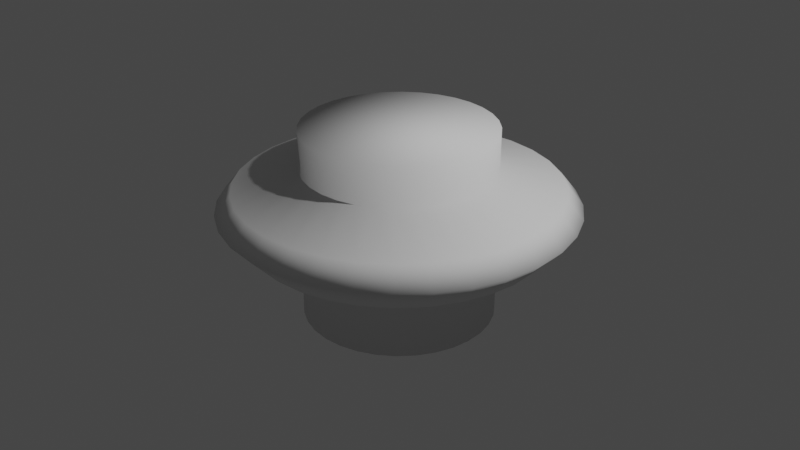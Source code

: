 # Source: bumper.blend  (saved by Blender 2.93.21; exported with 4.5.12 LTS)
import bpy
from mathutils import Matrix  # noqa: F401  (used for matrix-valued properties, if any)

bpy.ops.wm.read_factory_settings(use_empty=True)
scene = bpy.context.scene
scene.name = 'Scene'

# ---- collections
col_collection = bpy.data.collections.new('Collection'); scene.collection.children.link(col_collection)

# ---- world
world_world = bpy.data.worlds.new('World'); scene.world = world_world
world_world.use_nodes = True; world_world.node_tree.nodes.clear()
_N = world_world.node_tree.nodes; _L = world_world.node_tree.links
n0 = _N.new('ShaderNodeOutputWorld'); n0.name = 'World Output'; n0.location = (300, 300)
n1 = _N.new('ShaderNodeBackground'); n1.name = 'Background'; n1.location = (10, 300)
n1.inputs[0].default_value = (0.05088, 0.05088, 0.05088, 1.0)
_L.new(n1.outputs[0], n0.inputs[0])
n0.is_active_output = True
world_world.color = (0.05088, 0.05088, 0.05088)
world_world.use_sun_shadow = False
world_world.sun_shadow_jitter_overblur = 0.0

# ---- cameras
cam_camera = bpy.data.cameras.new('Camera')
cam_camera.clip_end = 100.0
cam_camera.ortho_scale = 7.314

# ---- lights
light_light = bpy.data.lights.new('Light', 'POINT')
light_light.transmission_factor = 0.0
light_light.energy = 1000.0
light_light.shadow_soft_size = 0.1
light_light.shadow_maximum_resolution = 0.006
light_light.use_absolute_resolution = True

# ---- meshes
me_cylinder = bpy.data.meshes.new('Cylinder')
me_cylinder.from_pydata([(0.0, 1.0, -1.0), (0.0, 1.0, 1.0), (0.1951, 0.9808, -1.0), (0.1951, 0.9808, 1.0), (0.3827, 0.9239, -1.0), (0.3827, 0.9239, 1.0), (0.5556, 0.8315, -1.0), (0.5556, 0.8315, 1.0), (0.7071, 0.7071, -1.0), (0.7071, 0.7071, 1.0), (0.8315, 0.5556, -1.0), (0.8315, 0.5556, 1.0), (0.9239, 0.3827, -1.0), (0.9239, 0.3827, 1.0), (0.9808, 0.1951, -1.0), (0.9808, 0.1951, 1.0), (1.0, -4.371e-08, -1.0), (1.0, -4.371e-08, 1.0), (0.9808, -0.1951, -1.0), (0.9808, -0.1951, 1.0), (0.9239, -0.3827, -1.0), (0.9239, -0.3827, 1.0), (0.8315, -0.5556, -1.0), (0.8315, -0.5556, 1.0), (0.7071, -0.7071, -1.0), (0.7071, -0.7071, 1.0), (0.5556, -0.8315, -1.0), (0.5556, -0.8315, 1.0), (0.3827, -0.9239, -1.0), (0.3827, -0.9239, 1.0), (0.1951, -0.9808, -1.0), (0.1951, -0.9808, 1.0), (-8.742e-08, -1.0, -1.0), (-8.742e-08, -1.0, 1.0), (-0.1951, -0.9808, -1.0), (-0.1951, -0.9808, 1.0), (-0.3827, -0.9239, -1.0), (-0.3827, -0.9239, 1.0), (-0.5556, -0.8315, -1.0), (-0.5556, -0.8315, 1.0), (-0.7071, -0.7071, -1.0), (-0.7071, -0.7071, 1.0), (-0.8315, -0.5556, -1.0), (-0.8315, -0.5556, 1.0), (-0.9239, -0.3827, -1.0), (-0.9239, -0.3827, 1.0), (-0.9808, -0.1951, -1.0), (-0.9808, -0.1951, 1.0), (-1.0, 1.192e-08, -1.0), (-1.0, 1.192e-08, 1.0), (-0.9808, 0.1951, -1.0), (-0.9808, 0.1951, 1.0), (-0.9239, 0.3827, -1.0), (-0.9239, 0.3827, 1.0), (-0.8315, 0.5556, -1.0), (-0.8315, 0.5556, 1.0), (-0.7071, 0.7071, -1.0), (-0.7071, 0.7071, 1.0), (-0.5556, 0.8315, -1.0), (-0.5556, 0.8315, 1.0), (-0.3827, 0.9239, -1.0), (-0.3827, 0.9239, 1.0), (-0.1951, 0.9808, -1.0), (-0.1951, 0.9808, 1.0), (-1.181e-08, 1.845, 0.1772), (0.36, 1.81, 0.1772), (0.7061, 1.705, 0.1772), (1.025, 1.534, 0.1772), (1.305, 1.305, 0.1772), (1.534, 1.025, 0.1772), (1.705, 0.7061, 0.1772), (1.81, 0.36, 0.1772), (1.845, -6.491e-08, 0.1772), (1.81, -0.36, 0.1772), (1.705, -0.7061, 0.1772), (1.534, -1.025, 0.1772), (1.305, -1.305, 0.1772), (1.025, -1.534, 0.1772), (0.7061, -1.705, 0.1772), (0.36, -1.81, 0.1772), (-1.731e-07, -1.845, 0.1772), (-0.36, -1.81, 0.1772), (-0.7061, -1.705, 0.1772), (-1.025, -1.534, 0.1772), (-1.305, -1.305, 0.1772), (-1.534, -1.025, 0.1772), (-1.705, -0.7061, 0.1772), (-1.81, -0.36, 0.1772), (-1.845, 3.774e-08, 0.1772), (-1.81, 0.36, 0.1772), (-1.705, 0.7061, 0.1772), (-1.534, 1.025, 0.1772), (-1.305, 1.305, 0.1772), (-1.025, 1.534, 0.1772), (-0.7061, 1.705, 0.1772), (-0.36, 1.81, 0.1772), (0.1951, 0.9808, -0.4366), (0.3827, 0.9239, -0.4366), (0.5556, 0.8315, -0.4366), (0.7071, 0.7071, -0.4366), (0.8315, 0.5556, -0.4366), (0.9239, 0.3827, -0.4366), (0.9808, 0.1951, -0.4366), (1.0, -4.371e-08, -0.4366), (0.9808, -0.1951, -0.4366), (0.9239, -0.3827, -0.4366), (0.8315, -0.5556, -0.4366), (0.7071, -0.7071, -0.4366), (0.5556, -0.8315, -0.4366), (0.3827, -0.9239, -0.4366), (0.1951, -0.9808, -0.4366), (-8.742e-08, -1.0, -0.4366), (-0.1951, -0.9808, -0.4366), (-0.3827, -0.9239, -0.4366), (-0.5556, -0.8315, -0.4366), (-0.7071, -0.7071, -0.4366), (-0.8315, -0.5556, -0.4366), (-0.9239, -0.3827, -0.4366), (-0.9808, -0.1951, -0.4366), (-1.0, 1.192e-08, -0.4366), (-0.9808, 0.1951, -0.4366), (-0.9239, 0.3827, -0.4366), (-0.8315, 0.5556, -0.4366), (-0.7071, 0.7071, -0.4366), (-0.5556, 0.8315, -0.4366), (-0.3827, 0.9239, -0.4366), (-0.1951, 0.9808, -0.4366), (0.0, 1.0, -0.4366), (0.0, 1.0, 0.5886), (0.1951, 0.9808, 0.5886), (0.3827, 0.9239, 0.5886), (0.5556, 0.8315, 0.5886), (0.7071, 0.7071, 0.5886), (0.8315, 0.5556, 0.5886), (0.9239, 0.3827, 0.5886), (0.9808, 0.1951, 0.5886), (1.0, -4.371e-08, 0.5886), (0.9808, -0.1951, 0.5886), (0.9239, -0.3827, 0.5886), (0.8315, -0.5556, 0.5886), (0.7071, -0.7071, 0.5886), (0.5556, -0.8315, 0.5886), (0.3827, -0.9239, 0.5886), (0.1951, -0.9808, 0.5886), (-8.742e-08, -1.0, 0.5886), (-0.1951, -0.9808, 0.5886), (-0.3827, -0.9239, 0.5886), (-0.5556, -0.8315, 0.5886), (-0.7071, -0.7071, 0.5886), (-0.8315, -0.5556, 0.5886), (-0.9239, -0.3827, 0.5886), (-0.9808, -0.1951, 0.5886), (-1.0, 1.192e-08, 0.5886), (-0.9808, 0.1951, 0.5886), (-0.9239, 0.3827, 0.5886), (-0.8315, 0.5556, 0.5886), (-0.7071, 0.7071, 0.5886), (-0.5556, 0.8315, 0.5886), (-0.3827, 0.9239, 0.5886), (-0.1951, 0.9808, 0.5886), (0.3278, 1.648, 0.3829), (0.643, 1.552, 0.3829), (0.9334, 1.397, 0.3829), (1.188, 1.188, 0.3829), (1.397, 0.9334, 0.3829), (1.552, 0.643, 0.3829), (1.648, 0.3278, 0.3829), (1.68, -6.549e-08, 0.3829), (1.648, -0.3278, 0.3829), (1.552, -0.643, 0.3829), (1.397, -0.9334, 0.3829), (1.188, -1.188, 0.3829), (0.9334, -1.397, 0.3829), (0.643, -1.552, 0.3829), (0.3278, -1.648, 0.3829), (-1.501e-07, -1.68, 0.3829), (-0.3278, -1.648, 0.3829), (-0.643, -1.552, 0.3829), (-0.9334, -1.397, 0.3829), (-1.188, -1.188, 0.3829), (-1.397, -0.9334, 0.3829), (-1.552, -0.643, 0.3829), (-1.648, -0.3278, 0.3829), (-1.68, 2.798e-08, 0.3829), (-1.648, 0.3278, 0.3829), (-1.552, 0.643, 0.3829), (-1.397, 0.9334, 0.3829), (-1.188, 1.188, 0.3829), (-0.9334, 1.397, 0.3829), (-0.643, 1.552, 0.3829), (-0.3278, 1.648, 0.3829), (-3.228e-09, 1.68, 0.3829), (-4.558e-09, 1.554, -0.1297), (0.3031, 1.524, -0.1297), (0.5946, 1.435, -0.1297), (0.8632, 1.292, -0.1297), (1.099, 1.099, -0.1297), (1.292, 0.8632, -0.1297), (1.435, 0.5946, -0.1297), (1.524, 0.3031, -0.1297), (1.554, -5.932e-08, -0.1297), (1.524, -0.3031, -0.1297), (1.435, -0.5946, -0.1297), (1.292, -0.8632, -0.1297), (1.099, -1.099, -0.1297), (0.8632, -1.292, -0.1297), (0.5946, -1.435, -0.1297), (0.3031, -1.524, -0.1297), (-1.404e-07, -1.554, -0.1297), (-0.3031, -1.524, -0.1297), (-0.5946, -1.435, -0.1297), (-0.8632, -1.292, -0.1297), (-1.099, -1.099, -0.1297), (-1.292, -0.8632, -0.1297), (-1.435, -0.5946, -0.1297), (-1.524, -0.3031, -0.1297), (-1.554, 2.712e-08, -0.1297), (-1.524, 0.3031, -0.1297), (-1.435, 0.5946, -0.1297), (-1.292, 0.8632, -0.1297), (-1.099, 1.099, -0.1297), (-0.8632, 1.292, -0.1297), (-0.5946, 1.435, -0.1297), (-0.3031, 1.524, -0.1297)], [], [(128, 1, 3, 129), (129, 3, 5, 130), (130, 5, 7, 131), (131, 7, 9, 132), (132, 9, 11, 133), (133, 11, 13, 134), (134, 13, 15, 135), (135, 15, 17, 136), (136, 17, 19, 137), (137, 19, 21, 138), (138, 21, 23, 139), (139, 23, 25, 140), (140, 25, 27, 141), (141, 27, 29, 142), (142, 29, 31, 143), (143, 31, 33, 144), (144, 33, 35, 145), (145, 35, 37, 146), (146, 37, 39, 147), (147, 39, 41, 148), (148, 41, 43, 149), (149, 43, 45, 150), (150, 45, 47, 151), (151, 47, 49, 152), (152, 49, 51, 153), (153, 51, 53, 154), (154, 53, 55, 155), (155, 55, 57, 156), (156, 57, 59, 157), (157, 59, 61, 158), (3, 1, 63, 61, 59, 57, 55, 53, 51, 49, 47, 45, 43, 41, 39, 37, 35, 33, 31, 29, 27, 25, 23, 21, 19, 17, 15, 13, 11, 9, 7, 5), (158, 61, 63, 159), (159, 63, 1, 128), (0, 2, 4, 6, 8, 10, 12, 14, 16, 18, 20, 22, 24, 26, 28, 30, 32, 34, 36, 38, 40, 42, 44, 46, 48, 50, 52, 54, 56, 58, 60, 62), (223, 95, 64, 192), (222, 94, 95, 223), (221, 93, 94, 222), (220, 92, 93, 221), (219, 91, 92, 220), (218, 90, 91, 219), (217, 89, 90, 218), (216, 88, 89, 217), (215, 87, 88, 216), (214, 86, 87, 215), (213, 85, 86, 214), (212, 84, 85, 213), (211, 83, 84, 212), (210, 82, 83, 211), (209, 81, 82, 210), (208, 80, 81, 209), (207, 79, 80, 208), (206, 78, 79, 207), (205, 77, 78, 206), (204, 76, 77, 205), (203, 75, 76, 204), (202, 74, 75, 203), (201, 73, 74, 202), (200, 72, 73, 201), (199, 71, 72, 200), (198, 70, 71, 199), (197, 69, 70, 198), (196, 68, 69, 197), (195, 67, 68, 196), (194, 66, 67, 195), (193, 65, 66, 194), (192, 64, 65, 193), (0, 127, 96, 2), (2, 96, 97, 4), (4, 97, 98, 6), (6, 98, 99, 8), (8, 99, 100, 10), (10, 100, 101, 12), (12, 101, 102, 14), (14, 102, 103, 16), (16, 103, 104, 18), (18, 104, 105, 20), (20, 105, 106, 22), (22, 106, 107, 24), (24, 107, 108, 26), (26, 108, 109, 28), (28, 109, 110, 30), (30, 110, 111, 32), (32, 111, 112, 34), (34, 112, 113, 36), (36, 113, 114, 38), (38, 114, 115, 40), (40, 115, 116, 42), (42, 116, 117, 44), (44, 117, 118, 46), (46, 118, 119, 48), (48, 119, 120, 50), (50, 120, 121, 52), (52, 121, 122, 54), (54, 122, 123, 56), (56, 123, 124, 58), (58, 124, 125, 60), (60, 125, 126, 62), (62, 126, 127, 0), (190, 159, 128, 191), (189, 158, 159, 190), (188, 157, 158, 189), (187, 156, 157, 188), (186, 155, 156, 187), (185, 154, 155, 186), (184, 153, 154, 185), (183, 152, 153, 184), (182, 151, 152, 183), (181, 150, 151, 182), (180, 149, 150, 181), (179, 148, 149, 180), (178, 147, 148, 179), (177, 146, 147, 178), (176, 145, 146, 177), (175, 144, 145, 176), (174, 143, 144, 175), (173, 142, 143, 174), (172, 141, 142, 173), (171, 140, 141, 172), (170, 139, 140, 171), (169, 138, 139, 170), (168, 137, 138, 169), (167, 136, 137, 168), (166, 135, 136, 167), (165, 134, 135, 166), (164, 133, 134, 165), (163, 132, 133, 164), (162, 131, 132, 163), (161, 130, 131, 162), (160, 129, 130, 161), (191, 128, 129, 160), (64, 191, 160, 65), (65, 160, 161, 66), (66, 161, 162, 67), (67, 162, 163, 68), (68, 163, 164, 69), (69, 164, 165, 70), (70, 165, 166, 71), (71, 166, 167, 72), (72, 167, 168, 73), (73, 168, 169, 74), (74, 169, 170, 75), (75, 170, 171, 76), (76, 171, 172, 77), (77, 172, 173, 78), (78, 173, 174, 79), (79, 174, 175, 80), (80, 175, 176, 81), (81, 176, 177, 82), (82, 177, 178, 83), (83, 178, 179, 84), (84, 179, 180, 85), (85, 180, 181, 86), (86, 181, 182, 87), (87, 182, 183, 88), (88, 183, 184, 89), (89, 184, 185, 90), (90, 185, 186, 91), (91, 186, 187, 92), (92, 187, 188, 93), (93, 188, 189, 94), (94, 189, 190, 95), (95, 190, 191, 64), (127, 192, 193, 96), (96, 193, 194, 97), (97, 194, 195, 98), (98, 195, 196, 99), (99, 196, 197, 100), (100, 197, 198, 101), (101, 198, 199, 102), (102, 199, 200, 103), (103, 200, 201, 104), (104, 201, 202, 105), (105, 202, 203, 106), (106, 203, 204, 107), (107, 204, 205, 108), (108, 205, 206, 109), (109, 206, 207, 110), (110, 207, 208, 111), (111, 208, 209, 112), (112, 209, 210, 113), (113, 210, 211, 114), (114, 211, 212, 115), (115, 212, 213, 116), (116, 213, 214, 117), (117, 214, 215, 118), (118, 215, 216, 119), (119, 216, 217, 120), (120, 217, 218, 121), (121, 218, 219, 122), (122, 219, 220, 123), (123, 220, 221, 124), (124, 221, 222, 125), (125, 222, 223, 126), (126, 223, 192, 127)])
me_cylinder.polygons.foreach_set('use_smooth', [True] * 194)
_uv = me_cylinder.uv_layers.new(name='UVMap')
_uv.uv.foreach_set('vector', [1.0, 0.8972, 1.0, 1.0, 0.9688, 1.0, 0.9688, 0.8972, 0.9688, 0.8972, 0.9688, 1.0, 0.9375, 1.0, 0.9375, 0.8972, 0.9375, 0.8972, 0.9375, 1.0, 0.9062, 1.0, 0.9062, 0.8972, 0.9062, 0.8972, 0.9062, 1.0, 0.875, 1.0, 0.875, 0.8972, 0.875, 0.8972, 0.875, 1.0, 0.8438, 1.0, 0.8438, 0.8972, 0.8438, 0.8972, 0.8438, 1.0, 0.8125, 1.0, 0.8125, 0.8972, 0.8125, 0.8972, 0.8125, 1.0, 0.7812, 1.0, 0.7812, 0.8972, 0.7812, 0.8972, 0.7812, 1.0, 0.75, 1.0, 0.75, 0.8972, 0.75, 0.8972, 0.75, 1.0, 0.7188, 1.0, 0.7188, 0.8972, 0.7188, 0.8972, 0.7188, 1.0, 0.6875, 1.0, 0.6875, 0.8972, 0.6875, 0.8972, 0.6875, 1.0, 0.6562, 1.0, 0.6562, 0.8972, 0.6562, 0.8972, 0.6562, 1.0, 0.625, 1.0, 0.625, 0.8972, 0.625, 0.8972, 0.625, 1.0, 0.5938, 1.0, 0.5938, 0.8972, 0.5938, 0.8972, 0.5938, 1.0, 0.5625, 1.0, 0.5625, 0.8972, 0.5625, 0.8972, 0.5625, 1.0, 0.5312, 1.0, 0.5312, 0.8972, 0.5312, 0.8972, 0.5312, 1.0, 0.5, 1.0, 0.5, 0.8972, 0.5, 0.8972, 0.5, 1.0, 0.4688, 1.0, 0.4688, 0.8972, 0.4688, 0.8972, 0.4688, 1.0, 0.4375, 1.0, 0.4375, 0.8972, 0.4375, 0.8972, 0.4375, 1.0, 0.4062, 1.0, 0.4062, 0.8972, 0.4062, 0.8972, 0.4062, 1.0, 0.375, 1.0, 0.375, 0.8972, 0.375, 0.8972, 0.375, 1.0, 0.3438, 1.0, 0.3438, 0.8972, 0.3438, 0.8972, 0.3438, 1.0, 0.3125, 1.0, 0.3125, 0.8972, 0.3125, 0.8972, 0.3125, 1.0, 0.2812, 1.0, 0.2812, 0.8972, 0.2812, 0.8972, 0.2812, 1.0, 0.25, 1.0, 0.25, 0.8972, 0.25, 0.8972, 0.25, 1.0, 0.2188, 1.0, 0.2188, 0.8972, 0.2188, 0.8972, 0.2188, 1.0, 0.1875, 1.0, 0.1875, 0.8972, 0.1875, 0.8972, 0.1875, 1.0, 0.1562, 1.0, 0.1562, 0.8972, 0.1562, 0.8972, 0.1562, 1.0, 0.125, 1.0, 0.125, 0.8972, 0.125, 0.8972, 0.125, 1.0, 0.09375, 1.0, 0.09375, 0.8972, 0.09375, 0.8972, 0.09375, 1.0, 0.0625, 1.0, 0.0625, 0.8972, 0.2968, 0.4854, 0.25, 0.49, 0.2032, 0.4854, 0.1582, 0.4717, 0.1167, 0.4496, 0.08029, 0.4197, 0.05045, 0.3833, 0.02827, 0.3418, 0.01461, 0.2968, 0.01, 0.25, 0.01461, 0.2032, 0.02827, 0.1582, 0.05045, 0.1167, 0.08029, 0.08029, 0.1167, 0.05045, 0.1582, 0.02827, 0.2032, 0.01461, 0.25, 0.01, 0.2968, 0.01461, 0.3418, 0.02827, 0.3833, 0.05045, 0.4197, 0.08029, 0.4496, 0.1167, 0.4717, 0.1582, 0.4854, 0.2032, 0.49, 0.25, 0.4854, 0.2968, 0.4717, 0.3418, 0.4496, 0.3833, 0.4197, 0.4197, 0.3833, 0.4496, 0.3418, 0.4717, 0.0625, 0.8972, 0.0625, 1.0, 0.03125, 1.0, 0.03125, 0.8972, 0.03125, 0.8972, 0.03125, 1.0, 0.0, 1.0, 0.0, 0.8972, 0.75, 0.49, 0.7968, 0.4854, 0.8418, 0.4717, 0.8833, 0.4496, 0.9197, 0.4197, 0.9496, 0.3833, 0.9717, 0.3418, 0.9854, 0.2968, 0.99, 0.25, 0.9854, 0.2032, 0.9717, 0.1582, 0.9496, 0.1167, 0.9197, 0.08029, 0.8833, 0.05045, 0.8418, 0.02827, 0.7968, 0.01461, 0.75, 0.01, 0.7032, 0.01461, 0.6582, 0.02827, 0.6167, 0.05045, 0.5803, 0.08029, 0.5504, 0.1167, 0.5283, 0.1582, 0.5146, 0.2032, 0.51, 0.25, 0.5146, 0.2968, 0.5283, 0.3418, 0.5504, 0.3833, 0.5803, 0.4197, 0.6167, 0.4496, 0.6582, 0.4717, 0.7032, 0.4854, 0.03125, 0.7331, 0.03125, 0.7943, 0.0, 0.7943, -0.0004566, 0.7331, 0.0625, 0.7331, 0.0625, 0.7943, 0.03125, 0.7943, 0.03125, 0.7331, 0.09375, 0.7331, 0.09375, 0.7943, 0.0625, 0.7943, 0.0625, 0.7331, 0.125, 0.7331, 0.125, 0.7943, 0.09375, 0.7943, 0.09375, 0.7331, 0.1562, 0.7331, 0.1562, 0.7943, 0.125, 0.7943, 0.125, 0.7331, 0.1875, 0.7331, 0.1875, 0.7943, 0.1562, 0.7943, 0.1562, 0.7331, 0.2188, 0.7331, 0.2188, 0.7943, 0.1875, 0.7943, 0.1875, 0.7331, 0.25, 0.7331, 0.25, 0.7943, 0.2188, 0.7943, 0.2188, 0.7331, 0.2812, 0.7331, 0.2812, 0.7943, 0.25, 0.7943, 0.25, 0.7331, 0.3125, 0.7331, 0.3125, 0.7943, 0.2812, 0.7943, 0.2812, 0.7331, 0.3437, 0.7331, 0.3438, 0.7943, 0.3125, 0.7943, 0.3125, 0.7331, 0.375, 0.7331, 0.375, 0.7943, 0.3438, 0.7943, 0.3437, 0.7331, 0.4062, 0.7331, 0.4062, 0.7943, 0.375, 0.7943, 0.375, 0.7331, 0.4375, 0.7331, 0.4375, 0.7943, 0.4062, 0.7943, 0.4062, 0.7331, 0.4688, 0.7331, 0.4688, 0.7943, 0.4375, 0.7943, 0.4375, 0.7331, 0.5, 0.7331, 0.5, 0.7943, 0.4688, 0.7943, 0.4688, 0.7331, 0.5312, 0.7331, 0.5312, 0.7943, 0.5, 0.7943, 0.5, 0.7331, 0.5625, 0.7331, 0.5625, 0.7943, 0.5312, 0.7943, 0.5312, 0.7331, 0.5938, 0.7331, 0.5938, 0.7943, 0.5625, 0.7943, 0.5625, 0.7331, 0.625, 0.7331, 0.625, 0.7943, 0.5938, 0.7943, 0.5938, 0.7331, 0.6562, 0.7331, 0.6562, 0.7943, 0.625, 0.7943, 0.625, 0.7331, 0.6875, 0.7331, 0.6875, 0.7943, 0.6562, 0.7943, 0.6562, 0.7331, 0.7188, 0.7331, 0.7188, 0.7943, 0.6875, 0.7943, 0.6875, 0.7331, 0.75, 0.7331, 0.75, 0.7943, 0.7188, 0.7943, 0.7188, 0.7331, 0.7812, 0.7331, 0.7812, 0.7943, 0.75, 0.7943, 0.75, 0.7331, 0.8125, 0.7331, 0.8125, 0.7943, 0.7812, 0.7943, 0.7812, 0.7331, 0.8438, 0.7331, 0.8438, 0.7943, 0.8125, 0.7943, 0.8125, 0.7331, 0.875, 0.7331, 0.875, 0.7943, 0.8438, 0.7943, 0.8438, 0.7331, 0.9063, 0.7331, 0.9062, 0.7943, 0.875, 0.7943, 0.875, 0.7331, 0.9375, 0.7331, 0.9375, 0.7943, 0.9062, 0.7943, 0.9063, 0.7331, 0.9688, 0.7331, 0.9688, 0.7943, 0.9375, 0.7943, 0.9375, 0.7331, 1.0, 0.7331, 1.0, 0.7943, 0.9688, 0.7943, 0.9688, 0.7331, 1.0, 0.5, 1.0, 0.6408, 0.9688, 0.6408, 0.9688, 0.5, 0.9688, 0.5, 0.9688, 0.6408, 0.9375, 0.6408, 0.9375, 0.5, 0.9375, 0.5, 0.9375, 0.6408, 0.9062, 0.6408, 0.9062, 0.5, 0.9062, 0.5, 0.9062, 0.6408, 0.875, 0.6408, 0.875, 0.5, 0.875, 0.5, 0.875, 0.6408, 0.8438, 0.6408, 0.8438, 0.5, 0.8438, 0.5, 0.8438, 0.6408, 0.8125, 0.6408, 0.8125, 0.5, 0.8125, 0.5, 0.8125, 0.6408, 0.7812, 0.6408, 0.7812, 0.5, 0.7812, 0.5, 0.7812, 0.6408, 0.75, 0.6408, 0.75, 0.5, 0.75, 0.5, 0.75, 0.6408, 0.7188, 0.6408, 0.7188, 0.5, 0.7188, 0.5, 0.7188, 0.6408, 0.6875, 0.6408, 0.6875, 0.5, 0.6875, 0.5, 0.6875, 0.6408, 0.6562, 0.6408, 0.6562, 0.5, 0.6562, 0.5, 0.6562, 0.6408, 0.625, 0.6408, 0.625, 0.5, 0.625, 0.5, 0.625, 0.6408, 0.5938, 0.6408, 0.5938, 0.5, 0.5938, 0.5, 0.5938, 0.6408, 0.5625, 0.6408, 0.5625, 0.5, 0.5625, 0.5, 0.5625, 0.6408, 0.5312, 0.6408, 0.5312, 0.5, 0.5312, 0.5, 0.5312, 0.6408, 0.5, 0.6408, 0.5, 0.5, 0.5, 0.5, 0.5, 0.6408, 0.4688, 0.6408, 0.4688, 0.5, 0.4688, 0.5, 0.4688, 0.6408, 0.4375, 0.6408, 0.4375, 0.5, 0.4375, 0.5, 0.4375, 0.6408, 0.4062, 0.6408, 0.4062, 0.5, 0.4062, 0.5, 0.4062, 0.6408, 0.375, 0.6408, 0.375, 0.5, 0.375, 0.5, 0.375, 0.6408, 0.3438, 0.6408, 0.3438, 0.5, 0.3438, 0.5, 0.3438, 0.6408, 0.3125, 0.6408, 0.3125, 0.5, 0.3125, 0.5, 0.3125, 0.6408, 0.2812, 0.6408, 0.2812, 0.5, 0.2812, 0.5, 0.2812, 0.6408, 0.25, 0.6408, 0.25, 0.5, 0.25, 0.5, 0.25, 0.6408, 0.2188, 0.6408, 0.2188, 0.5, 0.2188, 0.5, 0.2188, 0.6408, 0.1875, 0.6408, 0.1875, 0.5, 0.1875, 0.5, 0.1875, 0.6408, 0.1562, 0.6408, 0.1562, 0.5, 0.1562, 0.5, 0.1562, 0.6408, 0.125, 0.6408, 0.125, 0.5, 0.125, 0.5, 0.125, 0.6408, 0.09375, 0.6408, 0.09375, 0.5, 0.09375, 0.5, 0.09375, 0.6408, 0.0625, 0.6408, 0.0625, 0.5, 0.0625, 0.5, 0.0625, 0.6408, 0.03125, 0.6408, 0.03125, 0.5, 0.03125, 0.5, 0.03125, 0.6408, 0.0, 0.6408, 0.0, 0.5, 0.03125, 0.8204, 0.03125, 0.8972, 0.0, 0.8972, -0.0004751, 0.8204, 0.0625, 0.8204, 0.0625, 0.8972, 0.03125, 0.8972, 0.03125, 0.8204, 0.09375, 0.8204, 0.09375, 0.8972, 0.0625, 0.8972, 0.0625, 0.8204, 0.125, 0.8204, 0.125, 0.8972, 0.09375, 0.8972, 0.09375, 0.8204, 0.1562, 0.8204, 0.1562, 0.8972, 0.125, 0.8972, 0.125, 0.8204, 0.1875, 0.8204, 0.1875, 0.8972, 0.1562, 0.8972, 0.1562, 0.8204, 0.2187, 0.8204, 0.2188, 0.8972, 0.1875, 0.8972, 0.1875, 0.8204, 0.25, 0.8204, 0.25, 0.8972, 0.2188, 0.8972, 0.2187, 0.8204, 0.2813, 0.8204, 0.2812, 0.8972, 0.25, 0.8972, 0.25, 0.8204, 0.3125, 0.8204, 0.3125, 0.8972, 0.2812, 0.8972, 0.2813, 0.8204, 0.3438, 0.8204, 0.3438, 0.8972, 0.3125, 0.8972, 0.3125, 0.8204, 0.375, 0.8204, 0.375, 0.8972, 0.3438, 0.8972, 0.3438, 0.8204, 0.4062, 0.8204, 0.4062, 0.8972, 0.375, 0.8972, 0.375, 0.8204, 0.4375, 0.8204, 0.4375, 0.8972, 0.4062, 0.8972, 0.4062, 0.8204, 0.4687, 0.8204, 0.4688, 0.8972, 0.4375, 0.8972, 0.4375, 0.8204, 0.5, 0.8204, 0.5, 0.8972, 0.4688, 0.8972, 0.4687, 0.8204, 0.5312, 0.8204, 0.5312, 0.8972, 0.5, 0.8972, 0.5, 0.8204, 0.5625, 0.8204, 0.5625, 0.8972, 0.5312, 0.8972, 0.5312, 0.8204, 0.5938, 0.8204, 0.5938, 0.8972, 0.5625, 0.8972, 0.5625, 0.8204, 0.625, 0.8204, 0.625, 0.8972, 0.5938, 0.8972, 0.5938, 0.8204, 0.6562, 0.8204, 0.6562, 0.8972, 0.625, 0.8972, 0.625, 0.8204, 0.6875, 0.8204, 0.6875, 0.8972, 0.6562, 0.8972, 0.6562, 0.8204, 0.7188, 0.8204, 0.7188, 0.8972, 0.6875, 0.8972, 0.6875, 0.8204, 0.75, 0.8204, 0.75, 0.8972, 0.7188, 0.8972, 0.7188, 0.8204, 0.7813, 0.8204, 0.7812, 0.8972, 0.75, 0.8972, 0.75, 0.8204, 0.8125, 0.8204, 0.8125, 0.8972, 0.7812, 0.8972, 0.7813, 0.8204, 0.8438, 0.8204, 0.8438, 0.8972, 0.8125, 0.8972, 0.8125, 0.8204, 0.875, 0.8204, 0.875, 0.8972, 0.8438, 0.8972, 0.8438, 0.8204, 0.9062, 0.8204, 0.9062, 0.8972, 0.875, 0.8972, 0.875, 0.8204, 0.9375, 0.8204, 0.9375, 0.8972, 0.9062, 0.8972, 0.9062, 0.8204, 0.9688, 0.8204, 0.9688, 0.8972, 0.9375, 0.8972, 0.9375, 0.8204, 1.0, 0.8204, 1.0, 0.8972, 0.9688, 0.8972, 0.9688, 0.8204, 1.0, 0.7943, 1.0, 0.8204, 0.9688, 0.8204, 0.9688, 0.7943, 0.9688, 0.7943, 0.9688, 0.8204, 0.9375, 0.8204, 0.9375, 0.7943, 0.9375, 0.7943, 0.9375, 0.8204, 0.9062, 0.8204, 0.9062, 0.7943, 0.9062, 0.7943, 0.9062, 0.8204, 0.875, 0.8204, 0.875, 0.7943, 0.875, 0.7943, 0.875, 0.8204, 0.8438, 0.8204, 0.8438, 0.7943, 0.8438, 0.7943, 0.8438, 0.8204, 0.8125, 0.8204, 0.8125, 0.7943, 0.8125, 0.7943, 0.8125, 0.8204, 0.7813, 0.8204, 0.7812, 0.7943, 0.7812, 0.7943, 0.7813, 0.8204, 0.75, 0.8204, 0.75, 0.7943, 0.75, 0.7943, 0.75, 0.8204, 0.7188, 0.8204, 0.7188, 0.7943, 0.7188, 0.7943, 0.7188, 0.8204, 0.6875, 0.8204, 0.6875, 0.7943, 0.6875, 0.7943, 0.6875, 0.8204, 0.6562, 0.8204, 0.6562, 0.7943, 0.6562, 0.7943, 0.6562, 0.8204, 0.625, 0.8204, 0.625, 0.7943, 0.625, 0.7943, 0.625, 0.8204, 0.5938, 0.8204, 0.5938, 0.7943, 0.5938, 0.7943, 0.5938, 0.8204, 0.5625, 0.8204, 0.5625, 0.7943, 0.5625, 0.7943, 0.5625, 0.8204, 0.5312, 0.8204, 0.5312, 0.7943, 0.5312, 0.7943, 0.5312, 0.8204, 0.5, 0.8204, 0.5, 0.7943, 0.5, 0.7943, 0.5, 0.8204, 0.4687, 0.8204, 0.4688, 0.7943, 0.4688, 0.7943, 0.4687, 0.8204, 0.4375, 0.8204, 0.4375, 0.7943, 0.4375, 0.7943, 0.4375, 0.8204, 0.4062, 0.8204, 0.4062, 0.7943, 0.4062, 0.7943, 0.4062, 0.8204, 0.375, 0.8204, 0.375, 0.7943, 0.375, 0.7943, 0.375, 0.8204, 0.3438, 0.8204, 0.3438, 0.7943, 0.3438, 0.7943, 0.3438, 0.8204, 0.3125, 0.8204, 0.3125, 0.7943, 0.3125, 0.7943, 0.3125, 0.8204, 0.2813, 0.8204, 0.2812, 0.7943, 0.2812, 0.7943, 0.2813, 0.8204, 0.25, 0.8204, 0.25, 0.7943, 0.25, 0.7943, 0.25, 0.8204, 0.2187, 0.8204, 0.2188, 0.7943, 0.2188, 0.7943, 0.2187, 0.8204, 0.1875, 0.8204, 0.1875, 0.7943, 0.1875, 0.7943, 0.1875, 0.8204, 0.1562, 0.8204, 0.1562, 0.7943, 0.1562, 0.7943, 0.1562, 0.8204, 0.125, 0.8204, 0.125, 0.7943, 0.125, 0.7943, 0.125, 0.8204, 0.09375, 0.8204, 0.09375, 0.7943, 0.09375, 0.7943, 0.09375, 0.8204, 0.0625, 0.8204, 0.0625, 0.7943, 0.0625, 0.7943, 0.0625, 0.8204, 0.03125, 0.8204, 0.03125, 0.7943, 0.03125, 0.7943, 0.03125, 0.8204, -0.0004751, 0.8204, 0.0, 0.7943, 1.0, 0.6408, 1.0, 0.7331, 0.9688, 0.7331, 0.9688, 0.6408, 0.9688, 0.6408, 0.9688, 0.7331, 0.9375, 0.7331, 0.9375, 0.6408, 0.9375, 0.6408, 0.9375, 0.7331, 0.9063, 0.7331, 0.9062, 0.6408, 0.9062, 0.6408, 0.9063, 0.7331, 0.875, 0.7331, 0.875, 0.6408, 0.875, 0.6408, 0.875, 0.7331, 0.8438, 0.7331, 0.8438, 0.6408, 0.8438, 0.6408, 0.8438, 0.7331, 0.8125, 0.7331, 0.8125, 0.6408, 0.8125, 0.6408, 0.8125, 0.7331, 0.7812, 0.7331, 0.7812, 0.6408, 0.7812, 0.6408, 0.7812, 0.7331, 0.75, 0.7331, 0.75, 0.6408, 0.75, 0.6408, 0.75, 0.7331, 0.7188, 0.7331, 0.7188, 0.6408, 0.7188, 0.6408, 0.7188, 0.7331, 0.6875, 0.7331, 0.6875, 0.6408, 0.6875, 0.6408, 0.6875, 0.7331, 0.6562, 0.7331, 0.6562, 0.6408, 0.6562, 0.6408, 0.6562, 0.7331, 0.625, 0.7331, 0.625, 0.6408, 0.625, 0.6408, 0.625, 0.7331, 0.5938, 0.7331, 0.5938, 0.6408, 0.5938, 0.6408, 0.5938, 0.7331, 0.5625, 0.7331, 0.5625, 0.6408, 0.5625, 0.6408, 0.5625, 0.7331, 0.5312, 0.7331, 0.5312, 0.6408, 0.5312, 0.6408, 0.5312, 0.7331, 0.5, 0.7331, 0.5, 0.6408, 0.5, 0.6408, 0.5, 0.7331, 0.4688, 0.7331, 0.4688, 0.6408, 0.4688, 0.6408, 0.4688, 0.7331, 0.4375, 0.7331, 0.4375, 0.6408, 0.4375, 0.6408, 0.4375, 0.7331, 0.4062, 0.7331, 0.4062, 0.6408, 0.4062, 0.6408, 0.4062, 0.7331, 0.375, 0.7331, 0.375, 0.6408, 0.375, 0.6408, 0.375, 0.7331, 0.3437, 0.7331, 0.3438, 0.6408, 0.3438, 0.6408, 0.3437, 0.7331, 0.3125, 0.7331, 0.3125, 0.6408, 0.3125, 0.6408, 0.3125, 0.7331, 0.2812, 0.7331, 0.2812, 0.6408, 0.2812, 0.6408, 0.2812, 0.7331, 0.25, 0.7331, 0.25, 0.6408, 0.25, 0.6408, 0.25, 0.7331, 0.2188, 0.7331, 0.2188, 0.6408, 0.2188, 0.6408, 0.2188, 0.7331, 0.1875, 0.7331, 0.1875, 0.6408, 0.1875, 0.6408, 0.1875, 0.7331, 0.1562, 0.7331, 0.1562, 0.6408, 0.1562, 0.6408, 0.1562, 0.7331, 0.125, 0.7331, 0.125, 0.6408, 0.125, 0.6408, 0.125, 0.7331, 0.09375, 0.7331, 0.09375, 0.6408, 0.09375, 0.6408, 0.09375, 0.7331, 0.0625, 0.7331, 0.0625, 0.6408, 0.0625, 0.6408, 0.0625, 0.7331, 0.03125, 0.7331, 0.03125, 0.6408, 0.03125, 0.6408, 0.03125, 0.7331, -0.0004566, 0.7331, 0.0, 0.6408])
me_cylinder.use_remesh_fix_poles = True
me_cylinder.use_remesh_preserve_attributes = False
me_cylinder.update()

# ---- objects
ob_light = bpy.data.objects.new('Light', light_light)
ob_camera = bpy.data.objects.new('Camera', cam_camera)
ob_cylinder = bpy.data.objects.new('Cylinder', me_cylinder)

# ---- transforms, parenting, visibility, modifiers, constraints
ob_light.location = (4.076, 1.005, 5.904)
ob_light.rotation_euler = (0.6503, 0.05522, 1.866)
ob_light.lock_rotations_4d = False
ob_light.empty_display_type = 'ARROWS'
ob_light.color = (0.0, 0.0, 0.0, 0.0)
ob_light.lineart.crease_threshold = 0.0
ob_camera.location = (7.359, -6.926, 4.958)
ob_camera.rotation_euler = (1.109, 0.0, 0.8149)
ob_camera.lock_rotations_4d = False
ob_camera.empty_display_type = 'ARROWS'
ob_camera.color = (0.0, 0.0, 0.0, 0.0)
ob_camera.display_type = 'WIRE'
ob_camera.lineart.crease_threshold = 0.0
ob_cylinder.location = (0.0, 0.0, 0.0)

# ---- collection membership
col_collection.objects.link(ob_light)
col_collection.objects.link(ob_camera)
col_collection.objects.link(ob_cylinder)

# ---- scene / render settings (as saved in the file)
scene.camera = ob_camera
scene.frame_start = 1; scene.frame_end = 250; scene.frame_set(1)
scene.render.engine = 'BLENDER_EEVEE_NEXT'
scene.cycles.use_denoising = False
scene.cycles.samples = 128
scene.cycles.sampling_pattern = 'TABULATED_SOBOL'
scene.cycles.use_adaptive_sampling = False
scene.cycles.use_light_tree = False
scene.view_settings.view_transform = 'Filmic'
bpy.context.view_layer.update()
